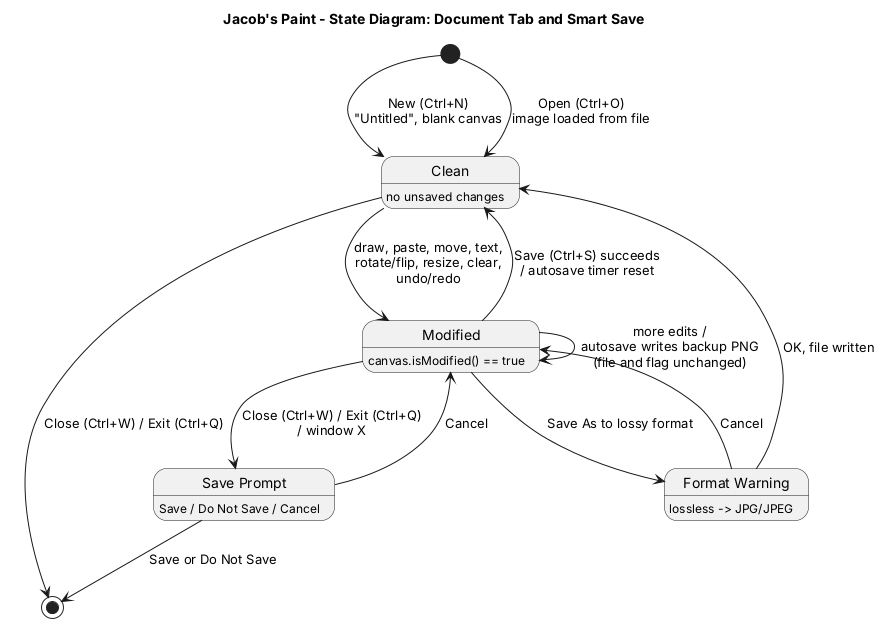

The diagram above was rendered by PlantUML. Its source (embedded in the PNG):
@startuml JacobsPaint-State-DocumentTab
title Jacob's Paint - State Diagram: Document Tab and Smart Save
skinparam shadowing false
[*] --> Clean : New (Ctrl+N)\n"Untitled", blank canvas
[*] --> Clean : Open (Ctrl+O)\nimage loaded from file

state Clean : no unsaved changes
state Modified : canvas.isModified() == true
state "Save Prompt" as Prompt : Save / Do Not Save / Cancel
state "Format Warning" as Warn : lossless -> JPG/JPEG

Clean --> Modified : draw, paste, move, text,\nrotate/flip, resize, clear,\nundo/redo
Modified --> Modified : more edits /\nautosave writes backup PNG\n(file and flag unchanged)
Modified --> Clean : Save (Ctrl+S) succeeds\n/ autosave timer reset
Modified --> Warn : Save As to lossy format
Warn --> Clean : OK, file written
Warn --> Modified : Cancel
Clean --> [*] : Close (Ctrl+W) / Exit (Ctrl+Q)
Modified --> Prompt : Close (Ctrl+W) / Exit (Ctrl+Q)\n/ window X
Prompt --> [*] : Save or Do Not Save
Prompt --> Modified : Cancel
@enduml